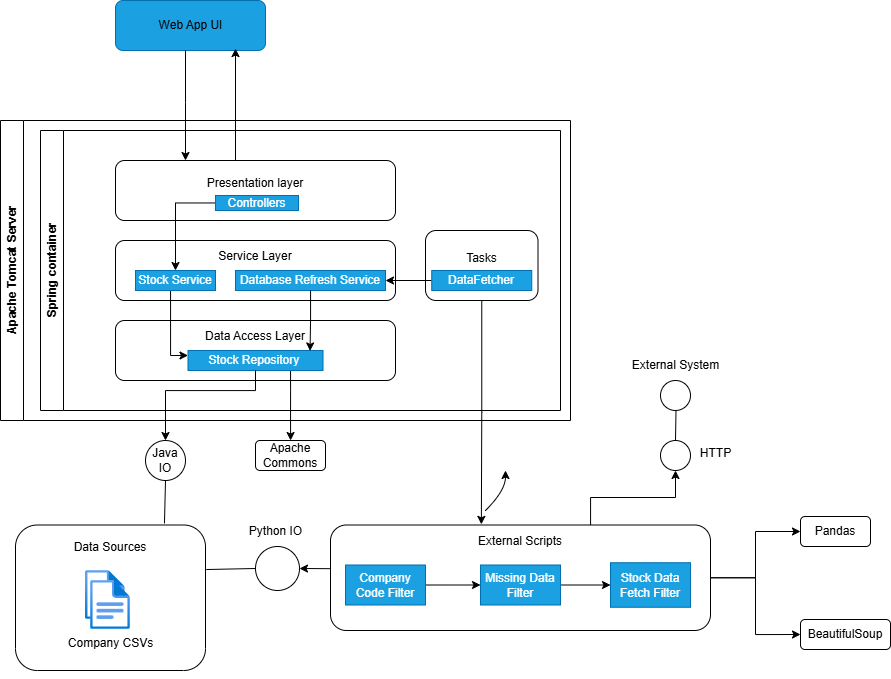

The diagram above was exported from draw.io. Its source (the exported page's mxGraphModel, read from the mxfile embedded in the PNG):
<mxGraphModel dx="1901" dy="1041" grid="1" gridSize="10" guides="1" tooltips="1" connect="1" arrows="1" fold="1" page="1" pageScale="1" pageWidth="1100" pageHeight="850" background="#ffffff" math="0" shadow="0">
  <root>
    <mxCell id="0" />
    <mxCell id="1" parent="0" />
    <mxCell id="ze4pO28YK_dLkp_frGWT-8" value="" style="rounded=1;whiteSpace=wrap;html=1;fillColor=#1ba1e2;fontColor=#ffffff;strokeColor=#006EAF;" parent="1" vertex="1">
      <mxGeometry x="315" y="20" width="150" height="50" as="geometry" />
    </mxCell>
    <mxCell id="ze4pO28YK_dLkp_frGWT-29" style="edgeStyle=orthogonalEdgeStyle;rounded=0;orthogonalLoop=1;jettySize=auto;html=1;entryX=0.25;entryY=0;entryDx=0;entryDy=0;" parent="1" target="ze4pO28YK_dLkp_frGWT-18" edge="1">
      <mxGeometry relative="1" as="geometry">
        <mxPoint x="385" y="70" as="sourcePoint" />
        <Array as="points">
          <mxPoint x="385" y="122" />
          <mxPoint x="385" y="122" />
        </Array>
      </mxGeometry>
    </mxCell>
    <mxCell id="ze4pO28YK_dLkp_frGWT-9" value="Web App UI" style="text;html=1;align=center;verticalAlign=middle;resizable=0;points=[];autosize=1;strokeColor=none;fillColor=none;" parent="1" vertex="1">
      <mxGeometry x="345" y="30" width="90" height="30" as="geometry" />
    </mxCell>
    <mxCell id="ze4pO28YK_dLkp_frGWT-18" value="Presentation layer&lt;div&gt;&lt;br&gt;&lt;/div&gt;" style="rounded=1;whiteSpace=wrap;html=1;" parent="1" vertex="1">
      <mxGeometry x="315" y="180" width="280" height="60" as="geometry" />
    </mxCell>
    <mxCell id="ze4pO28YK_dLkp_frGWT-19" value="&lt;div&gt;Service Layer&lt;/div&gt;&lt;div&gt;&lt;br&gt;&lt;/div&gt;&lt;div&gt;&lt;br&gt;&lt;/div&gt;" style="rounded=1;whiteSpace=wrap;html=1;fillColor=default;" parent="1" vertex="1">
      <mxGeometry x="315" y="260" width="280" height="60" as="geometry" />
    </mxCell>
    <mxCell id="ze4pO28YK_dLkp_frGWT-20" value="&lt;div&gt;Data Access Layer&lt;/div&gt;&lt;div&gt;&lt;br&gt;&lt;/div&gt;&lt;div&gt;&lt;br&gt;&lt;/div&gt;" style="rounded=1;whiteSpace=wrap;html=1;fillColor=default;" parent="1" vertex="1">
      <mxGeometry x="315" y="340" width="280" height="60" as="geometry" />
    </mxCell>
    <mxCell id="jkD0qIGk3NsfZLMJXj48-1" style="edgeStyle=orthogonalEdgeStyle;rounded=0;orthogonalLoop=1;jettySize=auto;html=1;" edge="1" parent="1" source="ze4pO28YK_dLkp_frGWT-24" target="ze4pO28YK_dLkp_frGWT-25">
      <mxGeometry relative="1" as="geometry">
        <Array as="points">
          <mxPoint x="375" y="223" />
        </Array>
      </mxGeometry>
    </mxCell>
    <mxCell id="ze4pO28YK_dLkp_frGWT-24" value="Controllers" style="text;html=1;align=center;verticalAlign=middle;whiteSpace=wrap;rounded=0;fillColor=#1ba1e2;fontColor=#ffffff;strokeColor=#006EAF;" parent="1" vertex="1">
      <mxGeometry x="415" y="215" width="83" height="15" as="geometry" />
    </mxCell>
    <mxCell id="jkD0qIGk3NsfZLMJXj48-2" style="edgeStyle=orthogonalEdgeStyle;rounded=0;orthogonalLoop=1;jettySize=auto;html=1;entryX=0;entryY=0.25;entryDx=0;entryDy=0;" edge="1" parent="1" source="ze4pO28YK_dLkp_frGWT-25" target="ze4pO28YK_dLkp_frGWT-28">
      <mxGeometry relative="1" as="geometry">
        <Array as="points">
          <mxPoint x="370" y="375" />
        </Array>
      </mxGeometry>
    </mxCell>
    <mxCell id="ze4pO28YK_dLkp_frGWT-25" value="Stock Service" style="text;html=1;align=center;verticalAlign=middle;whiteSpace=wrap;rounded=0;fillColor=#1ba1e2;fontColor=#ffffff;strokeColor=#006EAF;" parent="1" vertex="1">
      <mxGeometry x="335" y="290" width="80" height="20" as="geometry" />
    </mxCell>
    <mxCell id="ze4pO28YK_dLkp_frGWT-27" value="Database Refresh Service" style="text;html=1;align=center;verticalAlign=middle;whiteSpace=wrap;rounded=0;fillColor=#1ba1e2;fontColor=#ffffff;strokeColor=#006EAF;" parent="1" vertex="1">
      <mxGeometry x="435" y="290" width="150" height="20" as="geometry" />
    </mxCell>
    <mxCell id="jkD0qIGk3NsfZLMJXj48-9" style="edgeStyle=orthogonalEdgeStyle;rounded=0;orthogonalLoop=1;jettySize=auto;html=1;" edge="1" parent="1" source="ze4pO28YK_dLkp_frGWT-28" target="jkD0qIGk3NsfZLMJXj48-8">
      <mxGeometry relative="1" as="geometry">
        <Array as="points">
          <mxPoint x="490" y="410" />
          <mxPoint x="490" y="410" />
        </Array>
      </mxGeometry>
    </mxCell>
    <mxCell id="ze4pO28YK_dLkp_frGWT-28" value="Stock Repository&amp;nbsp;" style="text;html=1;align=center;verticalAlign=middle;whiteSpace=wrap;rounded=0;fillColor=#1ba1e2;fontColor=#ffffff;strokeColor=#006EAF;" parent="1" vertex="1">
      <mxGeometry x="387.5" y="370" width="135" height="20" as="geometry" />
    </mxCell>
    <mxCell id="ze4pO28YK_dLkp_frGWT-31" style="edgeStyle=orthogonalEdgeStyle;rounded=0;orthogonalLoop=1;jettySize=auto;html=1;" parent="1" source="ze4pO28YK_dLkp_frGWT-18" edge="1">
      <mxGeometry relative="1" as="geometry">
        <mxPoint x="435" y="68" as="targetPoint" />
        <Array as="points">
          <mxPoint x="435" y="68" />
        </Array>
      </mxGeometry>
    </mxCell>
    <mxCell id="ze4pO28YK_dLkp_frGWT-35" value="Data Sources&lt;div&gt;&lt;br&gt;&lt;/div&gt;&lt;div&gt;&lt;br&gt;&lt;/div&gt;&lt;div&gt;&lt;br&gt;&lt;/div&gt;&lt;div&gt;&lt;br&gt;&lt;/div&gt;&lt;div&gt;&lt;br&gt;&lt;/div&gt;&lt;div&gt;&lt;br&gt;&lt;/div&gt;&lt;div&gt;&lt;br&gt;&lt;/div&gt;" style="rounded=1;whiteSpace=wrap;html=1;" parent="1" vertex="1">
      <mxGeometry x="215" y="544.5" width="190" height="145.5" as="geometry" />
    </mxCell>
    <mxCell id="ze4pO28YK_dLkp_frGWT-42" style="edgeStyle=orthogonalEdgeStyle;rounded=0;orthogonalLoop=1;jettySize=auto;html=1;entryX=0.5;entryY=0;entryDx=0;entryDy=0;" parent="1" source="ze4pO28YK_dLkp_frGWT-28" target="ze4pO28YK_dLkp_frGWT-51" edge="1">
      <mxGeometry relative="1" as="geometry">
        <mxPoint x="360" y="490" as="targetPoint" />
        <Array as="points">
          <mxPoint x="455" y="410" />
          <mxPoint x="365" y="410" />
        </Array>
      </mxGeometry>
    </mxCell>
    <mxCell id="ze4pO28YK_dLkp_frGWT-51" value="Java IO" style="ellipse;whiteSpace=wrap;html=1;aspect=fixed;" parent="1" vertex="1">
      <mxGeometry x="345" y="460" width="40" height="40" as="geometry" />
    </mxCell>
    <mxCell id="ze4pO28YK_dLkp_frGWT-52" value="" style="endArrow=none;html=1;rounded=0;entryX=0.5;entryY=1;entryDx=0;entryDy=0;exitX=0.784;exitY=-0.011;exitDx=0;exitDy=0;exitPerimeter=0;" parent="1" source="ze4pO28YK_dLkp_frGWT-35" target="ze4pO28YK_dLkp_frGWT-51" edge="1">
      <mxGeometry width="50" height="50" relative="1" as="geometry">
        <mxPoint x="335" y="530" as="sourcePoint" />
        <mxPoint x="385" y="480" as="targetPoint" />
      </mxGeometry>
    </mxCell>
    <mxCell id="ze4pO28YK_dLkp_frGWT-54" value="&lt;div&gt;Tasks&lt;/div&gt;&lt;div&gt;&lt;br&gt;&lt;/div&gt;" style="rounded=1;whiteSpace=wrap;html=1;" parent="1" vertex="1">
      <mxGeometry x="625" y="250" width="112.5" height="70" as="geometry" />
    </mxCell>
    <mxCell id="ze4pO28YK_dLkp_frGWT-68" style="edgeStyle=orthogonalEdgeStyle;rounded=0;orthogonalLoop=1;jettySize=auto;html=1;" parent="1" source="ze4pO28YK_dLkp_frGWT-55" target="ze4pO28YK_dLkp_frGWT-27" edge="1">
      <mxGeometry relative="1" as="geometry" />
    </mxCell>
    <mxCell id="ze4pO28YK_dLkp_frGWT-55" value="DataFetcher" style="text;html=1;align=center;verticalAlign=middle;whiteSpace=wrap;rounded=0;fillColor=#1ba1e2;fontColor=#ffffff;strokeColor=#006EAF;" parent="1" vertex="1">
      <mxGeometry x="631.25" y="290" width="100" height="20" as="geometry" />
    </mxCell>
    <mxCell id="ze4pO28YK_dLkp_frGWT-64" value="&lt;div&gt;&lt;br&gt;&lt;/div&gt;" style="image;aspect=fixed;html=1;points=[];align=center;fontSize=12;image=img/lib/azure2/general/File.svg;" parent="1" vertex="1">
      <mxGeometry x="285" y="590" width="39.77" height="49" as="geometry" />
    </mxCell>
    <mxCell id="ze4pO28YK_dLkp_frGWT-45" value="Company CSVs&lt;div&gt;&lt;br&gt;&lt;/div&gt;" style="image;aspect=fixed;html=1;points=[];align=center;fontSize=12;image=img/lib/azure2/general/File.svg;" parent="1" vertex="1">
      <mxGeometry x="290.11" y="600" width="39.77" height="49" as="geometry" />
    </mxCell>
    <mxCell id="ze4pO28YK_dLkp_frGWT-65" value="" style="ellipse;whiteSpace=wrap;html=1;aspect=fixed;" parent="1" vertex="1">
      <mxGeometry x="455" y="566" width="44" height="44" as="geometry" />
    </mxCell>
    <mxCell id="ze4pO28YK_dLkp_frGWT-66" value="" style="endArrow=none;html=1;rounded=0;entryX=0;entryY=0.5;entryDx=0;entryDy=0;exitX=1.004;exitY=0.306;exitDx=0;exitDy=0;exitPerimeter=0;" parent="1" source="ze4pO28YK_dLkp_frGWT-35" target="ze4pO28YK_dLkp_frGWT-65" edge="1">
      <mxGeometry width="50" height="50" relative="1" as="geometry">
        <mxPoint x="474" y="649" as="sourcePoint" />
        <mxPoint x="495" y="586" as="targetPoint" />
      </mxGeometry>
    </mxCell>
    <mxCell id="ze4pO28YK_dLkp_frGWT-70" style="edgeStyle=orthogonalEdgeStyle;rounded=0;orthogonalLoop=1;jettySize=auto;html=1;entryX=1;entryY=0.5;entryDx=0;entryDy=0;" parent="1" target="ze4pO28YK_dLkp_frGWT-65" edge="1">
      <mxGeometry relative="1" as="geometry">
        <mxPoint x="661.3600000000001" y="588" as="sourcePoint" />
      </mxGeometry>
    </mxCell>
    <mxCell id="ze4pO28YK_dLkp_frGWT-80" style="edgeStyle=orthogonalEdgeStyle;rounded=0;orthogonalLoop=1;jettySize=auto;html=1;entryX=0;entryY=0.5;entryDx=0;entryDy=0;" parent="1" source="ze4pO28YK_dLkp_frGWT-71" target="ze4pO28YK_dLkp_frGWT-74" edge="1">
      <mxGeometry relative="1" as="geometry" />
    </mxCell>
    <mxCell id="ze4pO28YK_dLkp_frGWT-81" style="edgeStyle=orthogonalEdgeStyle;rounded=0;orthogonalLoop=1;jettySize=auto;html=1;entryX=0;entryY=0.5;entryDx=0;entryDy=0;" parent="1" source="ze4pO28YK_dLkp_frGWT-71" target="ze4pO28YK_dLkp_frGWT-77" edge="1">
      <mxGeometry relative="1" as="geometry" />
    </mxCell>
    <mxCell id="jkD0qIGk3NsfZLMJXj48-21" style="edgeStyle=orthogonalEdgeStyle;rounded=0;orthogonalLoop=1;jettySize=auto;html=1;" edge="1" parent="1" source="ze4pO28YK_dLkp_frGWT-71" target="jkD0qIGk3NsfZLMJXj48-11">
      <mxGeometry relative="1" as="geometry">
        <Array as="points">
          <mxPoint x="790" y="517" />
          <mxPoint x="875" y="517" />
        </Array>
      </mxGeometry>
    </mxCell>
    <mxCell id="ze4pO28YK_dLkp_frGWT-71" value="&lt;div&gt;&lt;br&gt;&lt;/div&gt;&lt;div&gt;&lt;br&gt;&lt;/div&gt;&lt;div&gt;&lt;br&gt;&lt;/div&gt;&lt;div&gt;&lt;br&gt;&lt;/div&gt;External Scripts&lt;div&gt;&lt;br&gt;&lt;/div&gt;&lt;div&gt;&lt;br&gt;&lt;/div&gt;&lt;div&gt;&lt;br&gt;&lt;div&gt;&lt;br&gt;&lt;/div&gt;&lt;div&gt;&lt;br&gt;&lt;/div&gt;&lt;div&gt;&lt;br&gt;&lt;/div&gt;&lt;div&gt;&lt;br&gt;&lt;/div&gt;&lt;div&gt;&lt;br&gt;&lt;/div&gt;&lt;div&gt;&lt;br&gt;&lt;/div&gt;&lt;/div&gt;" style="rounded=1;whiteSpace=wrap;html=1;" parent="1" vertex="1">
      <mxGeometry x="530" y="544.5" width="380" height="105.5" as="geometry" />
    </mxCell>
    <mxCell id="ze4pO28YK_dLkp_frGWT-74" value="Pandas" style="rounded=1;whiteSpace=wrap;html=1;" parent="1" vertex="1">
      <mxGeometry x="1000" y="536" width="70" height="30" as="geometry" />
    </mxCell>
    <mxCell id="ze4pO28YK_dLkp_frGWT-76" value="" style="curved=1;endArrow=classic;html=1;rounded=0;" parent="1" edge="1">
      <mxGeometry width="50" height="50" relative="1" as="geometry">
        <mxPoint x="685" y="530" as="sourcePoint" />
        <mxPoint x="705" y="490" as="targetPoint" />
        <Array as="points">
          <mxPoint x="705" y="510" />
        </Array>
      </mxGeometry>
    </mxCell>
    <mxCell id="ze4pO28YK_dLkp_frGWT-77" value="BeautifulSoup" style="rounded=1;whiteSpace=wrap;html=1;" parent="1" vertex="1">
      <mxGeometry x="1000" y="639" width="90" height="30" as="geometry" />
    </mxCell>
    <mxCell id="ze4pO28YK_dLkp_frGWT-83" value="Apache Tomcat Server" style="swimlane;horizontal=0;whiteSpace=wrap;html=1;" parent="1" vertex="1">
      <mxGeometry x="200" y="140" width="570" height="300" as="geometry" />
    </mxCell>
    <mxCell id="ze4pO28YK_dLkp_frGWT-84" value="Spring container" style="swimlane;horizontal=0;whiteSpace=wrap;html=1;fillColor=#FFFFFF;" parent="ze4pO28YK_dLkp_frGWT-83" vertex="1">
      <mxGeometry x="40" y="10" width="520" height="280" as="geometry" />
    </mxCell>
    <mxCell id="vAvuxHr4pitWsAaMBdBZ-4" style="edgeStyle=orthogonalEdgeStyle;rounded=0;orthogonalLoop=1;jettySize=auto;html=1;entryX=0.397;entryY=-0.006;entryDx=0;entryDy=0;entryPerimeter=0;" parent="1" source="ze4pO28YK_dLkp_frGWT-54" target="ze4pO28YK_dLkp_frGWT-71" edge="1">
      <mxGeometry relative="1" as="geometry" />
    </mxCell>
    <mxCell id="vAvuxHr4pitWsAaMBdBZ-11" style="edgeStyle=orthogonalEdgeStyle;rounded=0;orthogonalLoop=1;jettySize=auto;html=1;entryX=0;entryY=0.5;entryDx=0;entryDy=0;" parent="1" source="vAvuxHr4pitWsAaMBdBZ-9" target="vAvuxHr4pitWsAaMBdBZ-10" edge="1">
      <mxGeometry relative="1" as="geometry" />
    </mxCell>
    <mxCell id="vAvuxHr4pitWsAaMBdBZ-9" value="Company Code Filter" style="text;html=1;align=center;verticalAlign=middle;whiteSpace=wrap;rounded=0;fillColor=#1ba1e2;fontColor=#ffffff;strokeColor=#006EAF;" parent="1" vertex="1">
      <mxGeometry x="545" y="584.5" width="80" height="40" as="geometry" />
    </mxCell>
    <mxCell id="vAvuxHr4pitWsAaMBdBZ-13" style="edgeStyle=orthogonalEdgeStyle;rounded=0;orthogonalLoop=1;jettySize=auto;html=1;entryX=0;entryY=0.5;entryDx=0;entryDy=0;" parent="1" source="vAvuxHr4pitWsAaMBdBZ-10" target="vAvuxHr4pitWsAaMBdBZ-12" edge="1">
      <mxGeometry relative="1" as="geometry" />
    </mxCell>
    <mxCell id="vAvuxHr4pitWsAaMBdBZ-10" value="Missing Data Filter" style="text;html=1;align=center;verticalAlign=middle;whiteSpace=wrap;rounded=0;fillColor=#1ba1e2;fontColor=#ffffff;strokeColor=#006EAF;" parent="1" vertex="1">
      <mxGeometry x="680" y="584.5" width="80" height="40" as="geometry" />
    </mxCell>
    <mxCell id="vAvuxHr4pitWsAaMBdBZ-12" value="Stock Data Fetch Filter" style="text;html=1;align=center;verticalAlign=middle;whiteSpace=wrap;rounded=0;fillColor=#1ba1e2;fontColor=#ffffff;strokeColor=#006EAF;" parent="1" vertex="1">
      <mxGeometry x="810" y="582.25" width="80" height="44.5" as="geometry" />
    </mxCell>
    <mxCell id="jkD0qIGk3NsfZLMJXj48-7" style="edgeStyle=orthogonalEdgeStyle;rounded=0;orthogonalLoop=1;jettySize=auto;html=1;entryX=0.904;entryY=0.022;entryDx=0;entryDy=0;entryPerimeter=0;" edge="1" parent="1" source="ze4pO28YK_dLkp_frGWT-27" target="ze4pO28YK_dLkp_frGWT-28">
      <mxGeometry relative="1" as="geometry" />
    </mxCell>
    <mxCell id="jkD0qIGk3NsfZLMJXj48-8" value="Apache Commons" style="rounded=1;whiteSpace=wrap;html=1;" vertex="1" parent="1">
      <mxGeometry x="455" y="460" width="70" height="30" as="geometry" />
    </mxCell>
    <mxCell id="jkD0qIGk3NsfZLMJXj48-11" value="" style="ellipse;whiteSpace=wrap;html=1;aspect=fixed;" vertex="1" parent="1">
      <mxGeometry x="860" y="460" width="30" height="30" as="geometry" />
    </mxCell>
    <mxCell id="jkD0qIGk3NsfZLMJXj48-14" value="Python IO" style="text;html=1;align=center;verticalAlign=middle;resizable=0;points=[];autosize=1;strokeColor=none;fillColor=none;" vertex="1" parent="1">
      <mxGeometry x="435" y="536" width="80" height="30" as="geometry" />
    </mxCell>
    <mxCell id="jkD0qIGk3NsfZLMJXj48-15" value="" style="ellipse;whiteSpace=wrap;html=1;aspect=fixed;" vertex="1" parent="1">
      <mxGeometry x="860" y="400" width="30" height="30" as="geometry" />
    </mxCell>
    <mxCell id="jkD0qIGk3NsfZLMJXj48-16" value="External System" style="text;html=1;align=center;verticalAlign=middle;resizable=0;points=[];autosize=1;strokeColor=none;fillColor=none;" vertex="1" parent="1">
      <mxGeometry x="820" y="370" width="110" height="30" as="geometry" />
    </mxCell>
    <mxCell id="jkD0qIGk3NsfZLMJXj48-18" value="" style="endArrow=none;html=1;rounded=0;entryX=0.5;entryY=1;entryDx=0;entryDy=0;exitX=0.5;exitY=0;exitDx=0;exitDy=0;" edge="1" parent="1" source="jkD0qIGk3NsfZLMJXj48-11">
      <mxGeometry width="50" height="50" relative="1" as="geometry">
        <mxPoint x="874.5" y="473" as="sourcePoint" />
        <mxPoint x="875.5" y="430" as="targetPoint" />
      </mxGeometry>
    </mxCell>
    <mxCell id="jkD0qIGk3NsfZLMJXj48-19" value="HTTP" style="text;html=1;align=center;verticalAlign=middle;resizable=0;points=[];autosize=1;strokeColor=none;fillColor=none;" vertex="1" parent="1">
      <mxGeometry x="890" y="458" width="50" height="30" as="geometry" />
    </mxCell>
  </root>
</mxGraphModel>